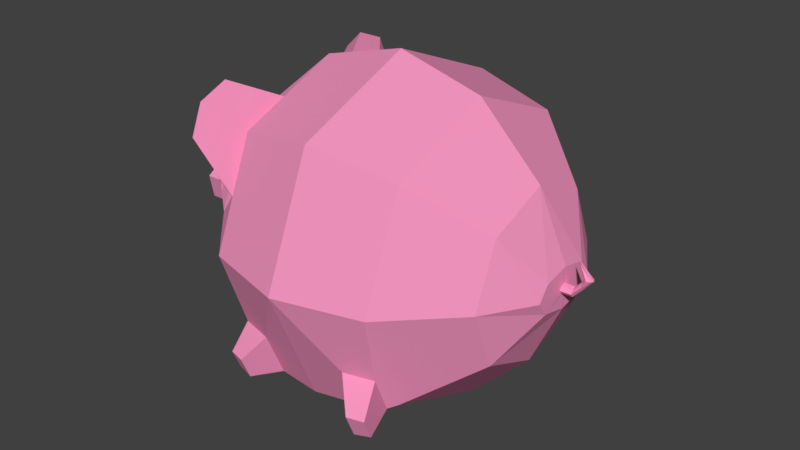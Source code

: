 # Source: animals_fat.blend  (saved by Blender 2.78.0; exported with 4.5.12 LTS)
import bpy
from mathutils import Matrix  # noqa: F401  (used for matrix-valued properties, if any)

bpy.ops.wm.read_factory_settings(use_empty=True)
scene = bpy.context.scene
scene.name = 'Scene'

# ---- collections
col_collection_1 = bpy.data.collections.new('Collection 1'); scene.collection.children.link(col_collection_1)

# ---- materials (node trees are filled in below, after node groups)
mat_material_001 = bpy.data.materials.new('Material.001')
mat_material_001.alpha_threshold = 0.0
mat_material_001.use_transparent_shadow = False
mat_material_001.diffuse_color = (0.9035, 0.3021, 0.5222, 1.0)
mat_material_001.roughness = 0.5

# ---- material node trees

# ---- world
world_world = bpy.data.worlds.new('World'); scene.world = world_world
world_world.color = (0.05088, 0.05088, 0.05088)
world_world.use_sun_shadow = False
world_world.sun_shadow_jitter_overblur = 0.0
world_world.cycles.sampling_method = 'MANUAL'

# ---- meshes
me_sphere_002 = bpy.data.meshes.new('Sphere.002')
me_sphere_002.from_pydata([(0.5, 1.336e-07, 0.866), (0.866, 1.634e-07, 0.5), (1.0, 1.336e-07, -4.371e-08), (0.866, 1.932e-07, -0.5), (0.5, 1.485e-07, -0.866), (0.3536, -0.3536, 0.866), (0.6124, -0.6124, 0.5), (0.7071, -0.7071, -2.98e-08), (0.6124, -0.6124, -0.5), (0.3536, -0.3536, -0.866), (-4.717e-08, -0.5, 0.866), (4.224e-08, -0.866, 0.5), (0.0, -1.0, -2.98e-08), (0.0, -0.866, -0.5), (-2.462e-09, -0.5, -0.866), (-0.3536, -0.3536, 0.866), (-0.6124, -0.6124, 0.5), (-0.7071, -0.7071, -4.371e-08), (-0.6124, -0.6124, -0.5), (-0.3536, -0.3536, -0.866), (-0.5, 1.932e-07, 0.866), (-0.866, 1.038e-07, 0.5), (-1.0, 1.634e-07, -4.371e-08), (-0.866, 1.634e-07, -0.5), (-0.5, 1.485e-07, -0.866), (0.6139, -0.6758, 0.4712), (0.6469, -0.7088, 0.2967), (0.4001, -0.7643, 0.4712), (0.4001, -0.8111, 0.2967), (0.6509, -0.8653, 0.5299), (0.6692, -0.8836, 0.4335), (0.5328, -0.9142, 0.5299), (0.5328, -0.9401, 0.4335), (0.6706, -0.7164, -0.2229), (0.6343, -0.6802, -0.4141), (0.4002, -0.8284, -0.2229), (0.4002, -0.7772, -0.4141), (0.6575, -0.8794, -0.3106), (0.6397, -0.8616, -0.4045), (0.5247, -0.9345, -0.3106), (0.5247, -0.9093, -0.4045), (0.5, 1.485e-07, -0.866), (0.3536, -0.3536, -0.866), (-2.462e-09, -0.5, -0.866), (-0.3536, -0.3536, -0.866), (-0.5136, 0.0, -0.9222), (0.1326, 1.49e-07, -1.115), (0.09379, -0.2679, -1.115), (-0.04802, -0.2991, -1.11), (-0.1418, -0.1526, -1.11), (-0.1326, 1.49e-07, -1.115), (0.1326, 1.49e-07, -1.214), (0.09379, -0.2679, -1.214), (-0.04802, -0.2991, -1.209), (-0.1418, -0.1526, -1.209), (-0.1326, 1.49e-07, -1.214), (-0.03135, -0.3688, -1.026), (0.1839, -0.2976, -1.029), (-0.2153, -0.2224, -1.026), (0.2601, 1.488e-07, -1.029), (-0.2429, 0.0, -0.9885), (-0.1851, -0.6386, -0.5897), (-0.5058, -0.5058, -0.5897), (-0.6386, -0.1851, -0.5897), (-0.1851, -0.447, -0.7814), (-0.3703, -0.3703, -0.7814), (-0.447, -0.1851, -0.7814), (-0.5633, -0.7701, -0.7439), (-0.7369, -0.6982, -0.7439), (-0.8088, -0.5246, -0.7439), (-0.5633, -0.6663, -0.8476), (-0.6635, -0.6248, -0.8476), (-0.705, -0.5246, -0.8476), (0.03063, -0.107, -1.212), (0.02287, -0.184, -1.212), (-0.02012, -0.1827, -1.211), (-0.04759, -0.1496, -1.211), (-0.02825, -0.1041, -1.212), (0.03129, -0.1069, -1.169), (0.02352, -0.1838, -1.169), (-0.01947, -0.1826, -1.168), (-0.04694, -0.1494, -1.168), (-0.02759, -0.104, -1.169), (0.1185, 0.001218, 1.039), (0.0838, -0.153, 1.039), (-4.026e-08, -0.2168, 1.039), (-0.0838, -0.153, 1.039), (-0.1185, 0.001218, 1.039), (0.1185, 0.001218, 1.039), (0.0838, -0.153, 1.039), (-4.026e-08, -0.2168, 1.039), (-0.0838, -0.153, 1.039), (-0.1185, 0.001218, 1.039), (0.02771, 0.0, 1.039), (0.01959, -0.02767, 1.041), (-7.292e-07, -0.04261, 1.041), (-0.01959, -0.02767, 1.041), (-0.02771, 0.0, 1.039), (0.02771, 0.0, 1.101), (0.01959, -0.02481, 1.103), (-7.284e-07, -0.03975, 1.103), (-0.01959, -0.02481, 1.103), (-0.02771, 0.0, 1.101), (-0.02402, 0.0, 1.147), (-0.03213, -0.01509, 1.148), (-0.05173, -0.03002, 1.148), (-0.07132, -0.01509, 1.148), (-0.07943, 0.0, 1.147), (-0.08949, 0.0, 1.199), (-0.09174, -0.01627, 1.192), (-0.09425, -0.03121, 1.172), (-0.09677, -0.01627, 1.153), (-0.09659, 0.0, 1.144), (-0.1784, 0.0, 1.115), (-0.1709, 0.0, 1.116), (-0.1545, 0.0, 1.121), (-0.1381, 0.0, 1.126), (-0.1319, 0.0, 1.128), (-0.1784, 0.0, 1.115), (-0.1709, 0.0, 1.116), (-0.1545, 0.0, 1.121), (-0.1381, 0.0, 1.126), (-0.1319, 0.0, 1.128), (-0.1784, 0.0, 1.115), (-0.1709, 0.0, 1.116), (-0.1545, 0.0, 1.121), (-0.1381, 0.0, 1.126), (-0.1319, 0.0, 1.128), (-0.2599, -0.1458, -0.9502), (-0.2772, -0.1701, -0.9406), (-0.2786, -0.2006, -0.9478), (-0.2633, -0.2194, -0.9677), (-0.2402, -0.2155, -0.9887), (-0.2229, -0.1912, -0.9983), (-0.2215, -0.1607, -0.9911), (-0.2368, -0.1419, -0.9711), (-0.2788, -0.1444, -0.9693), (-0.2961, -0.1687, -0.9597), (-0.2975, -0.1992, -0.9669), (-0.2822, -0.218, -0.9868), (-0.2591, -0.2141, -1.008), (-0.2418, -0.1898, -1.017), (-0.2404, -0.1593, -1.01), (-0.2557, -0.1405, -0.9902)], [], [(4, 3, 8, 9), (2, 1, 6, 7), (3, 2, 7, 8), (1, 0, 5, 6), (12, 7, 26, 28), (8, 7, 33, 34), (6, 5, 10, 11), (9, 8, 13, 14), (13, 12, 17, 18), (11, 10, 15, 16), (12, 11, 16, 17), (18, 17, 22, 23), (16, 15, 20, 21), (17, 16, 21, 22), (28, 26, 30, 32), (6, 11, 27, 25), (7, 6, 25, 26), (11, 12, 28, 27), (30, 29, 31, 32), (26, 25, 29, 30), (25, 27, 31, 29), (27, 28, 32, 31), (33, 35, 39, 37), (7, 12, 35, 33), (12, 13, 36, 35), (13, 8, 34, 36), (38, 37, 39, 40), (34, 33, 37, 38), (36, 34, 38, 40), (35, 36, 40, 39), (18, 23, 63, 62), (44, 43, 64, 65), (4, 9, 42, 41), (19, 24, 45, 44), (9, 14, 43, 42), (14, 19, 44, 43), (57, 56, 48, 47), (56, 58, 49, 48), (59, 57, 47, 46), (58, 60, 50, 49), (49, 50, 55, 54), (47, 48, 53, 52), (48, 49, 54, 53), (46, 47, 52, 51), (53, 54, 76, 75), (44, 45, 60, 58), (41, 42, 57, 59), (43, 44, 58, 56), (42, 43, 56, 57), (62, 63, 69, 68), (65, 64, 70, 71), (45, 44, 65, 66), (23, 45, 66, 63), (43, 13, 61, 64), (13, 18, 62, 61), (68, 71, 70, 67), (69, 72, 71, 68), (66, 65, 71, 72), (63, 66, 72, 69), (64, 61, 67, 70), (61, 62, 68, 67), (76, 77, 82, 81), (51, 52, 74, 73), (55, 51, 73, 77), (54, 55, 77, 76), (52, 53, 75, 74), (78, 79, 80, 81, 82), (74, 75, 80, 79), (77, 73, 78, 82), (75, 76, 81, 80), (73, 74, 79, 78), (20, 15, 86, 87), (15, 10, 85, 86), (5, 0, 83, 84), (10, 5, 84, 85), (86, 85, 90, 91), (84, 83, 88, 89), (87, 86, 91, 92), (85, 84, 89, 90), (91, 90, 95, 96), (97, 96, 101, 102), (89, 88, 93, 94), (88, 92, 97, 93), (92, 91, 96, 97), (90, 89, 94, 95), (98, 102, 107, 103), (95, 94, 99, 100), (93, 97, 102, 98), (96, 95, 100, 101), (94, 93, 98, 99), (107, 106, 111, 112), (101, 100, 105, 106), (99, 98, 103, 104), (102, 101, 106, 107), (100, 99, 104, 105), (108, 112, 117, 113), (105, 104, 109, 110), (103, 107, 112, 108), (106, 105, 110, 111), (104, 103, 108, 109), (114, 113, 118, 119), (111, 110, 115, 116), (109, 108, 113, 114), (112, 111, 116, 117), (110, 109, 114, 115), (120, 119, 124, 125), (117, 116, 121, 122), (115, 114, 119, 120), (113, 117, 122, 118), (116, 115, 120, 121), (118, 122, 127, 123), (121, 120, 125, 126), (119, 118, 123, 124), (122, 121, 126, 127), (134, 133, 141, 142), (132, 131, 139, 140), (130, 129, 137, 138), (135, 134, 142, 143), (133, 132, 140, 141), (131, 130, 138, 139), (129, 128, 136, 137), (128, 135, 143, 136), (137, 136, 143, 142, 141, 140, 139, 138)])
me_sphere_002.materials.append(mat_material_001)
me_sphere_002.use_remesh_preserve_volume = False
me_sphere_002.use_remesh_preserve_attributes = False
me_sphere_002.use_mirror_vertex_groups = False
me_sphere_002.update()

# ---- objects
ob_sphere = bpy.data.objects.new('Sphere', me_sphere_002)

# ---- transforms, parenting, visibility, modifiers, constraints
ob_sphere.location = (0.0, 0.0, 0.0)
ob_sphere.rotation_euler = (0.0, 1.571, 0.0)
ob_sphere.lineart.crease_threshold = 0.0
_m = ob_sphere.modifiers.new('Mirror', 'MIRROR')
_m.use_axis = (False, True, False)
_m.use_clip = True

# ---- collection membership
col_collection_1.objects.link(ob_sphere)

# ---- scene / render settings (as saved in the file)
scene.frame_start = 1; scene.frame_end = 250; scene.frame_set(0)
scene.render.engine = 'BLENDER_EEVEE_NEXT'
scene.render.resolution_percentage = 50
scene.render.dither_intensity = 0.0
scene.cycles.use_denoising = False
scene.cycles.samples = 128
scene.cycles.sampling_pattern = 'TABULATED_SOBOL'
scene.cycles.light_sampling_threshold = 0.0
scene.cycles.use_adaptive_sampling = False
scene.cycles.use_light_tree = False
scene.cycles.blur_glossy = 0.0
scene.cycles.sample_clamp_indirect = 0.0
scene.view_settings.view_transform = 'Standard'
bpy.context.view_layer.update()

# ---- added for rendering (the .blend has no active camera and no usable light): camera, sun
cam_auto = bpy.data.cameras.new('AutoCamera')
cam_auto.lens = 50.0
cam_auto.sensor_width = 36.0
cam_auto.clip_end = 1000.0
ob_auto_camera = bpy.data.objects.new('AutoCamera', cam_auto)
scene.collection.objects.link(ob_auto_camera)
ob_auto_camera.location = (3.43278, -4.12785, 2.7519)
ob_auto_camera.rotation_euler = (1.09748, -7.21219e-08, 0.694738)
scene.camera = ob_auto_camera
light_auto_sun = bpy.data.lights.new('AutoSun', 'SUN')
light_auto_sun.energy = 3.0
light_auto_sun.angle = 0.0523599
ob_auto_sun = bpy.data.objects.new('AutoSun', light_auto_sun)
scene.collection.objects.link(ob_auto_sun)
ob_auto_sun.rotation_euler = (0.872665, 0.174533, 0.523599)
bpy.context.view_layer.update()

